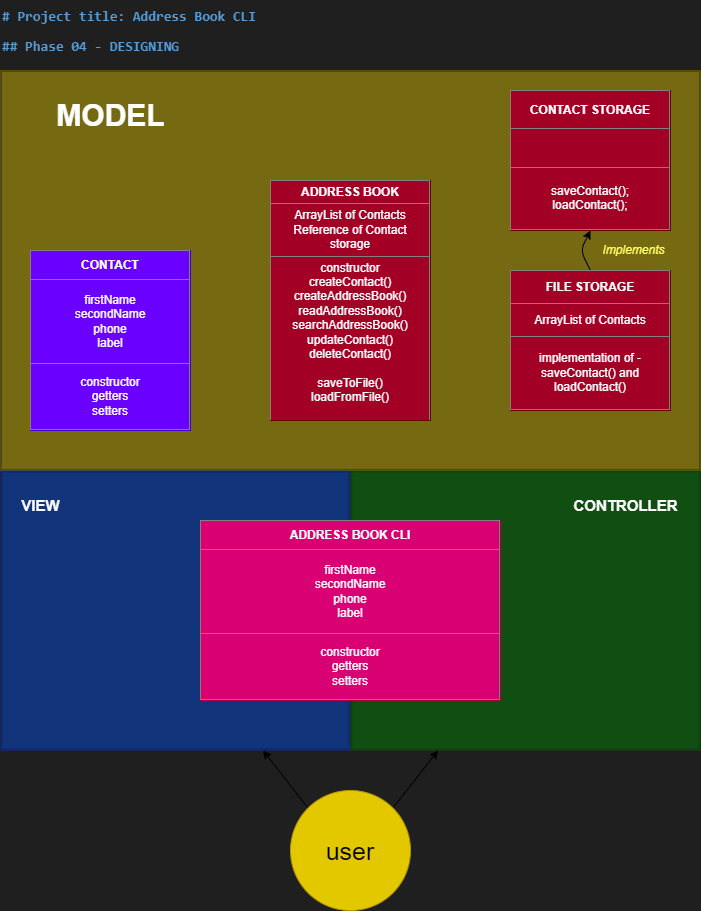

The diagram above was exported from draw.io. Its source (the exported page's mxGraphModel, read from the mxfile embedded in the PNG):
<mxGraphModel dx="1051" dy="549" grid="1" gridSize="10" guides="1" tooltips="1" connect="1" arrows="1" fold="1" page="1" pageScale="1" pageWidth="850" pageHeight="1100" background="#1f1f1f" math="0" shadow="0">
  <root>
    <mxCell id="0" />
    <mxCell id="1" parent="0" />
    <mxCell id="12" value="" style="shape=ext;double=1;rounded=0;whiteSpace=wrap;html=1;fillColor=#0050ef;strokeColor=#001DBC;fillStyle=solid;opacity=25;fontColor=#ffffff;" vertex="1" parent="1">
      <mxGeometry x="10" y="480" width="350" height="280" as="geometry" />
    </mxCell>
    <mxCell id="13" value="" style="shape=ext;double=1;rounded=0;whiteSpace=wrap;html=1;fillColor=#008a00;strokeColor=#005700;fontColor=#ffffff;fillStyle=solid;opacity=25;" vertex="1" parent="1">
      <mxGeometry x="360" y="480" width="350" height="280" as="geometry" />
    </mxCell>
    <mxCell id="11" value="" style="shape=ext;double=1;rounded=0;whiteSpace=wrap;html=1;fillColor=#e3c800;strokeColor=#B09500;fontColor=#000000;fillStyle=solid;opacity=25;" vertex="1" parent="1">
      <mxGeometry x="10" y="80" width="700" height="400" as="geometry" />
    </mxCell>
    <mxCell id="2" value="&lt;div style=&quot;color: rgb(204, 204, 204); background-color: rgb(31, 31, 31); font-family: Consolas, &amp;quot;Courier New&amp;quot;, monospace; font-weight: normal; font-size: 14px; line-height: 19px;&quot;&gt;&lt;div&gt;&lt;span style=&quot;color: #569cd6;font-weight: bold;&quot;&gt;# Project title: Address Book CLI&lt;/span&gt;&lt;/div&gt;&lt;/div&gt;" style="text;whiteSpace=wrap;html=1;" vertex="1" parent="1">
      <mxGeometry x="10" y="10" width="290" height="40" as="geometry" />
    </mxCell>
    <mxCell id="3" value="&lt;div style=&quot;color: rgb(204, 204, 204); background-color: rgb(31, 31, 31); font-family: Consolas, &amp;quot;Courier New&amp;quot;, monospace; font-weight: normal; font-size: 14px; line-height: 19px;&quot;&gt;&lt;div&gt;&lt;span style=&quot;color: #569cd6;font-weight: bold;&quot;&gt;## Phase 04 - DESIGNING&lt;/span&gt;&lt;/div&gt;&lt;/div&gt;" style="text;whiteSpace=wrap;html=1;" vertex="1" parent="1">
      <mxGeometry x="10" y="40" width="210" height="40" as="geometry" />
    </mxCell>
    <mxCell id="4" value="&lt;table border=&quot;1&quot; width=&quot;100%&quot; height=&quot;100%&quot; cellpadding=&quot;4&quot; style=&quot;width:100%;height:100%;border-collapse:collapse;&quot;&gt;&lt;tbody&gt;&lt;tr&gt;&lt;th align=&quot;center&quot;&gt;&lt;b&gt;CONTACT&lt;/b&gt;&lt;/th&gt;&lt;/tr&gt;&lt;tr&gt;&lt;td align=&quot;center&quot;&gt;firstName&lt;br&gt;secondName&lt;br&gt;phone&lt;br&gt;label&lt;/td&gt;&lt;/tr&gt;&lt;tr&gt;&lt;td align=&quot;center&quot;&gt;constructor&lt;br&gt;getters&lt;br&gt;setters&lt;/td&gt;&lt;/tr&gt;&lt;/tbody&gt;&lt;/table&gt;" style="text;html=1;whiteSpace=wrap;strokeColor=#3700CC;fillColor=#6a00ff;overflow=fill;fontColor=#ffffff;" vertex="1" parent="1">
      <mxGeometry x="40" y="260" width="160" height="180" as="geometry" />
    </mxCell>
    <mxCell id="5" value="&lt;table border=&quot;1&quot; width=&quot;100%&quot; height=&quot;100%&quot; cellpadding=&quot;4&quot; style=&quot;width:100%;height:100%;border-collapse:collapse;&quot;&gt;&lt;tbody&gt;&lt;tr&gt;&lt;th align=&quot;center&quot;&gt;&lt;b&gt;ADDRESS BOOK&lt;/b&gt;&lt;/th&gt;&lt;/tr&gt;&lt;tr&gt;&lt;td align=&quot;center&quot;&gt;ArrayList of Contacts&lt;br&gt;Reference of Contact storage&lt;/td&gt;&lt;/tr&gt;&lt;tr&gt;&lt;td align=&quot;center&quot;&gt;constructor&lt;br&gt;createContact()&lt;br&gt;createAddressBook()&lt;br&gt;readAddressBook()&lt;br&gt;searchAddressBook()&lt;br&gt;updateContact()&lt;br&gt;deleteContact()&lt;br&gt;&lt;br&gt;saveToFile()&lt;br&gt;loadFromFile()&lt;br&gt;&lt;br&gt;&lt;/td&gt;&lt;/tr&gt;&lt;/tbody&gt;&lt;/table&gt;" style="text;html=1;whiteSpace=wrap;strokeColor=#6F0000;fillColor=#a20025;overflow=fill;fontColor=#ffffff;" vertex="1" parent="1">
      <mxGeometry x="280" y="190" width="160" height="240" as="geometry" />
    </mxCell>
    <mxCell id="6" value="&lt;table border=&quot;1&quot; width=&quot;100%&quot; height=&quot;100%&quot; cellpadding=&quot;4&quot; style=&quot;width:100%;height:100%;border-collapse:collapse;&quot;&gt;&lt;tbody&gt;&lt;tr&gt;&lt;th align=&quot;center&quot;&gt;CONTACT STORAGE&lt;/th&gt;&lt;/tr&gt;&lt;tr&gt;&lt;td align=&quot;center&quot;&gt;&lt;br&gt;&lt;/td&gt;&lt;/tr&gt;&lt;tr&gt;&lt;td align=&quot;center&quot;&gt;saveContact();&lt;br&gt;loadContact();&lt;/td&gt;&lt;/tr&gt;&lt;/tbody&gt;&lt;/table&gt;" style="text;html=1;whiteSpace=wrap;strokeColor=#6F0000;fillColor=#a20025;overflow=fill;fontColor=#ffffff;" vertex="1" parent="1">
      <mxGeometry x="520" y="100" width="160" height="140" as="geometry" />
    </mxCell>
    <mxCell id="9" style="edgeStyle=none;html=1;exitX=0.5;exitY=0;exitDx=0;exitDy=0;entryX=0.5;entryY=1;entryDx=0;entryDy=0;" edge="1" parent="1" source="7" target="6">
      <mxGeometry relative="1" as="geometry">
        <Array as="points">
          <mxPoint x="590" y="260" />
        </Array>
      </mxGeometry>
    </mxCell>
    <mxCell id="7" value="&lt;table border=&quot;1&quot; width=&quot;100%&quot; height=&quot;100%&quot; cellpadding=&quot;4&quot; style=&quot;width:100%;height:100%;border-collapse:collapse;&quot;&gt;&lt;tbody&gt;&lt;tr&gt;&lt;th align=&quot;center&quot;&gt;FILE STORAGE&lt;/th&gt;&lt;/tr&gt;&lt;tr&gt;&lt;td align=&quot;center&quot;&gt;ArrayList of Contacts&lt;/td&gt;&lt;/tr&gt;&lt;tr&gt;&lt;td align=&quot;center&quot;&gt;implementation of - saveContact() and loadContact()&lt;/td&gt;&lt;/tr&gt;&lt;/tbody&gt;&lt;/table&gt;" style="text;html=1;whiteSpace=wrap;strokeColor=#6F0000;fillColor=#a20025;overflow=fill;fontColor=#ffffff;" vertex="1" parent="1">
      <mxGeometry x="520" y="280" width="160" height="140" as="geometry" />
    </mxCell>
    <mxCell id="10" value="&lt;i&gt;Implements&lt;/i&gt;" style="text;html=1;align=center;verticalAlign=middle;resizable=0;points=[];autosize=1;strokeColor=none;fillColor=none;fontColor=#FFFF66;" vertex="1" parent="1">
      <mxGeometry x="598" y="245" width="90" height="30" as="geometry" />
    </mxCell>
    <mxCell id="14" value="&lt;b&gt;&lt;font style=&quot;font-size: 30px;&quot; color=&quot;#ffffff&quot;&gt;MODEL&lt;/font&gt;&lt;/b&gt;" style="text;html=1;align=center;verticalAlign=middle;resizable=0;points=[];autosize=1;strokeColor=none;fillColor=none;fontColor=#FFFF66;" vertex="1" parent="1">
      <mxGeometry x="55" y="100" width="130" height="50" as="geometry" />
    </mxCell>
    <mxCell id="15" value="&lt;b&gt;&lt;font style=&quot;font-size: 15px;&quot; color=&quot;#ffffff&quot;&gt;VIEW&lt;/font&gt;&lt;/b&gt;" style="text;html=1;align=center;verticalAlign=middle;resizable=0;points=[];autosize=1;strokeColor=none;fillColor=none;fontColor=#FFFF66;" vertex="1" parent="1">
      <mxGeometry x="20" y="500" width="60" height="30" as="geometry" />
    </mxCell>
    <mxCell id="16" value="&lt;b&gt;&lt;font style=&quot;font-size: 15px;&quot; color=&quot;#ffffff&quot;&gt;CONTROLLER&lt;/font&gt;&lt;/b&gt;" style="text;html=1;align=center;verticalAlign=middle;resizable=0;points=[];autosize=1;strokeColor=none;fillColor=none;fontColor=#FFFF66;" vertex="1" parent="1">
      <mxGeometry x="570" y="500" width="130" height="30" as="geometry" />
    </mxCell>
    <mxCell id="17" value="&lt;table border=&quot;1&quot; width=&quot;100%&quot; height=&quot;100%&quot; cellpadding=&quot;4&quot; style=&quot;width:100%;height:100%;border-collapse:collapse;&quot;&gt;&lt;tbody&gt;&lt;tr&gt;&lt;th align=&quot;center&quot;&gt;&lt;b&gt;ADDRESS BOOK CLI&lt;/b&gt;&lt;/th&gt;&lt;/tr&gt;&lt;tr&gt;&lt;td align=&quot;center&quot;&gt;firstName&lt;br&gt;secondName&lt;br&gt;phone&lt;br&gt;label&lt;/td&gt;&lt;/tr&gt;&lt;tr&gt;&lt;td align=&quot;center&quot;&gt;constructor&lt;br&gt;getters&lt;br&gt;setters&lt;/td&gt;&lt;/tr&gt;&lt;/tbody&gt;&lt;/table&gt;" style="text;html=1;whiteSpace=wrap;overflow=fill;fillColor=#d80073;fontColor=#ffffff;strokeColor=#A50040;" vertex="1" parent="1">
      <mxGeometry x="210" y="530" width="300" height="180" as="geometry" />
    </mxCell>
    <mxCell id="20" style="edgeStyle=none;html=1;exitX=1;exitY=0;exitDx=0;exitDy=0;entryX=0.25;entryY=1;entryDx=0;entryDy=0;fontSize=25;fontColor=#FFFFFF;" edge="1" parent="1" source="18" target="13">
      <mxGeometry relative="1" as="geometry" />
    </mxCell>
    <mxCell id="21" style="edgeStyle=none;html=1;exitX=0;exitY=0;exitDx=0;exitDy=0;entryX=0.75;entryY=1;entryDx=0;entryDy=0;fontSize=25;fontColor=#FFFFFF;" edge="1" parent="1" source="18" target="12">
      <mxGeometry relative="1" as="geometry" />
    </mxCell>
    <mxCell id="18" value="&lt;font style=&quot;font-size: 25px;&quot;&gt;user&lt;/font&gt;" style="ellipse;whiteSpace=wrap;html=1;aspect=fixed;fillStyle=solid;fontSize=15;fontColor=#000000;fillColor=#e3c800;strokeColor=#B09500;" vertex="1" parent="1">
      <mxGeometry x="300" y="800" width="120" height="120" as="geometry" />
    </mxCell>
  </root>
</mxGraphModel>